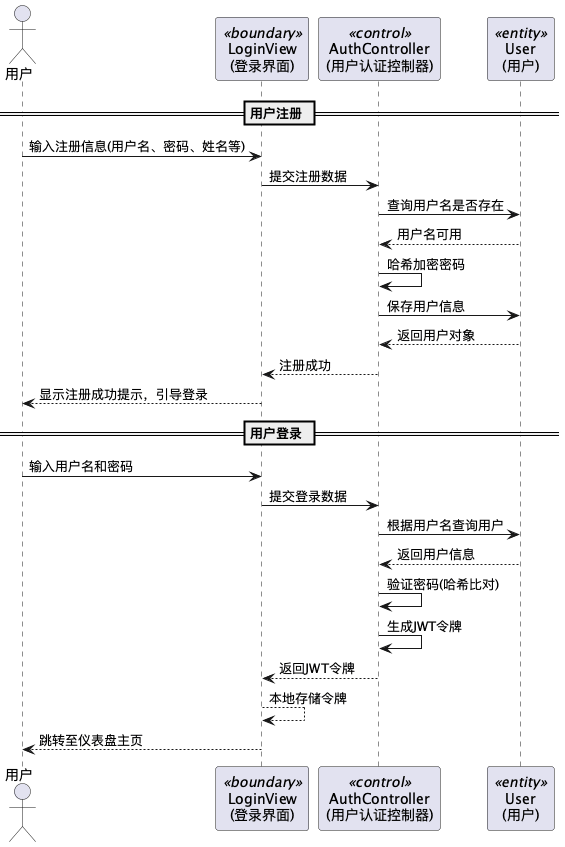

The diagram above was rendered by PlantUML. Its source (embedded in the PNG):
@startuml Sequence_RegisterLogin

actor 用户
participant "LoginView\n(登录界面)" as LV <<boundary>>
participant "AuthController\n(用户认证控制器)" as AC <<control>>
participant "User\n(用户)" as U <<entity>>

== 用户注册 ==

用户 -> LV : 输入注册信息(用户名、密码、姓名等)
LV -> AC : 提交注册数据
AC -> U : 查询用户名是否存在
U --> AC : 用户名可用
AC -> AC : 哈希加密密码
AC -> U : 保存用户信息
U --> AC : 返回用户对象
AC --> LV : 注册成功
LV --> 用户 : 显示注册成功提示，引导登录

== 用户登录 ==

用户 -> LV : 输入用户名和密码
LV -> AC : 提交登录数据
AC -> U : 根据用户名查询用户
U --> AC : 返回用户信息
AC -> AC : 验证密码(哈希比对)
AC -> AC : 生成JWT令牌
AC --> LV : 返回JWT令牌
LV --> LV : 本地存储令牌
LV --> 用户 : 跳转至仪表盘主页

@enduml